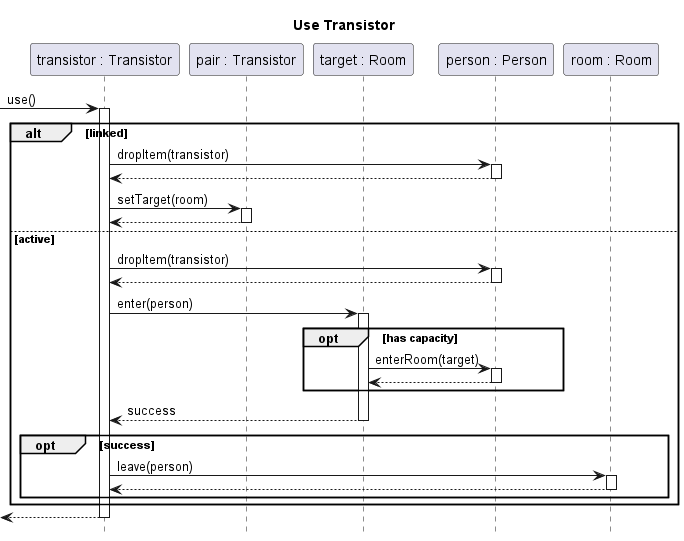

The diagram above was rendered by PlantUML. Its source (embedded in the PNG):
@startuml transistor-use

title Use Transistor
hide footbox
autoactivate on

participant "transistor : Transistor" as transistor
participant "pair : Transistor" as tr2
participant "target : Room" as target
participant "person : Person" as person
participant "room : Room" as room

[-> transistor : use()
	alt linked
		transistor -> person : dropItem(transistor)
		return
		transistor -> tr2 : setTarget(room)
		return
	else active
		transistor -> person : dropItem(transistor)
		return
		transistor -> target : enter(person)
		opt has capacity
			target -> person : enterRoom(target)
			return
		end
		return success
		opt success
			transistor -> room ++: leave(person)
			return
		end
	end
return

@enduml